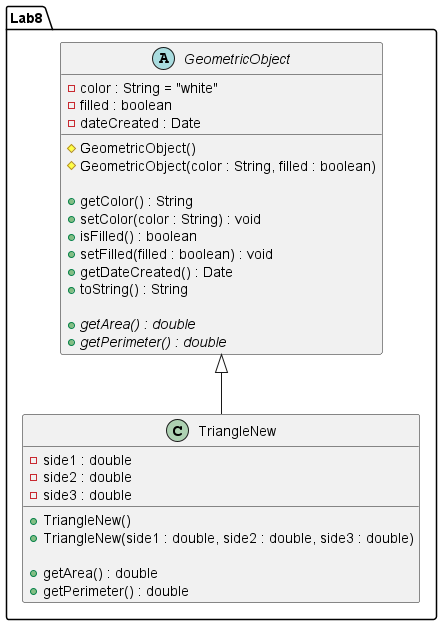

The diagram above was rendered by PlantUML. Its source (embedded in the PNG):
@startuml

package Lab8 {

abstract class GeometricObject {
    - color : String = "white"
    - filled : boolean
    - dateCreated : Date

    # GeometricObject()
    # GeometricObject(color : String, filled : boolean)

    + getColor() : String
    + setColor(color : String) : void
    + isFilled() : boolean
    + setFilled(filled : boolean) : void
    + getDateCreated() : Date
    + toString() : String

    {abstract} + getArea() : double
    {abstract} + getPerimeter() : double
}

class TriangleNew {
    - side1 : double
    - side2 : double
    - side3 : double

    + TriangleNew()
    + TriangleNew(side1 : double, side2 : double, side3 : double)

    + getArea() : double
    + getPerimeter() : double
}


GeometricObject <|-- TriangleNew


}

@enduml